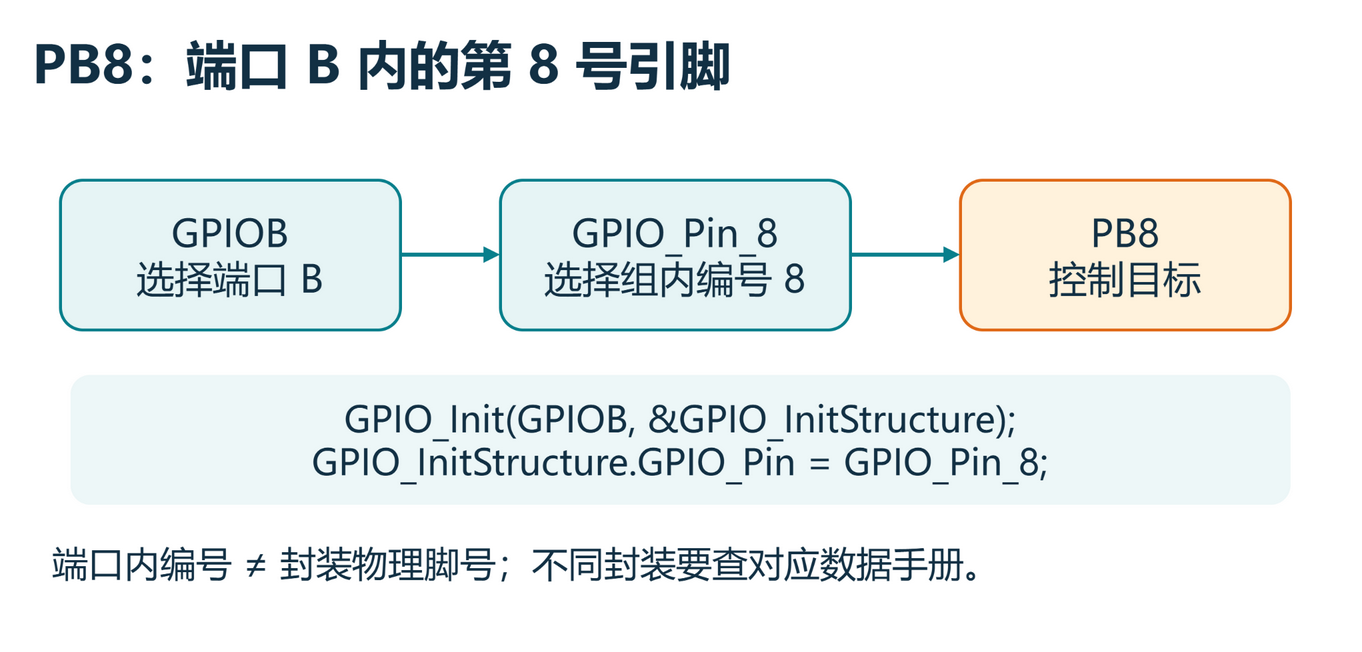

The diagram above was exported from draw.io. Its source (the exported page's mxGraphModel, read from the mxfile embedded in the PNG):
<mxGraphModel adaptiveColors="auto" page="0" pageWidth="1360" pageHeight="650">
  <root>
    <mxCell id="0" />
    <mxCell id="1" parent="0" />
    <mxCell id="background" value="" vertex="1" parent="1" style="rounded=1;whiteSpace=wrap;html=1;align=center;verticalAlign=middle;fontFamily=Microsoft YaHei;fontSize=38;fontColor=#123044;strokeWidth=3;fillColor=#ffffff;strokeColor=none;">
      <mxGeometry x="0" y="0" width="1360" height="650" as="geometry" />
    </mxCell>
    <mxCell id="title" value="PB8：端口 B 内的第 8 号引脚" vertex="1" parent="1" style="rounded=1;whiteSpace=wrap;html=1;align=center;verticalAlign=middle;fontFamily=Microsoft YaHei;fontSize=38;fontColor=#123044;strokeWidth=3;text;fontSize=52;fontStyle=1;strokeColor=none;">
      <mxGeometry x="30" y="25" width="1300" height="90" as="geometry" />
    </mxCell>
    <mxCell id="port" value="GPIOB&lt;br&gt;选择端口 B" vertex="1" parent="1" style="rounded=1;whiteSpace=wrap;html=1;align=center;verticalAlign=middle;fontFamily=Microsoft YaHei;fontSize=38;fontColor=#123044;strokeWidth=3;fillColor=#e6f4f5;strokeColor=#087f8c;">
      <mxGeometry x="60" y="180" width="340" height="150" as="geometry" />
    </mxCell>
    <mxCell id="pin" value="GPIO_Pin_8&lt;br&gt;选择组内编号 8" vertex="1" parent="1" style="rounded=1;whiteSpace=wrap;html=1;align=center;verticalAlign=middle;fontFamily=Microsoft YaHei;fontSize=38;fontColor=#123044;strokeWidth=3;fillColor=#e6f4f5;strokeColor=#087f8c;">
      <mxGeometry x="500" y="180" width="350" height="150" as="geometry" />
    </mxCell>
    <mxCell id="result" value="PB8&lt;br&gt;控制目标" vertex="1" parent="1" style="rounded=1;whiteSpace=wrap;html=1;align=center;verticalAlign=middle;fontFamily=Microsoft YaHei;fontSize=38;fontColor=#123044;strokeWidth=3;fillColor=#fff2dc;strokeColor=#e06917;">
      <mxGeometry x="960" y="180" width="330" height="150" as="geometry" />
    </mxCell>
    <mxCell id="combine" edge="1" source="port" target="pin" parent="1" style="edgeStyle=orthogonalEdgeStyle;rounded=0;html=1;strokeWidth=4;strokeColor=#087f8c;endArrow=block;">
      <mxGeometry relative="1" as="geometry" />
    </mxCell>
    <mxCell id="name" edge="1" source="pin" target="result" parent="1" style="edgeStyle=orthogonalEdgeStyle;rounded=0;html=1;strokeWidth=4;strokeColor=#087f8c;endArrow=block;">
      <mxGeometry relative="1" as="geometry" />
    </mxCell>
    <mxCell id="code" value="GPIO_Init(GPIOB, &amp;GPIO_InitStructure);&lt;br&gt;GPIO_InitStructure.GPIO_Pin = GPIO_Pin_8;" vertex="1" parent="1" style="rounded=1;whiteSpace=wrap;html=1;align=center;verticalAlign=middle;fontFamily=Microsoft YaHei;fontSize=38;fontColor=#123044;strokeWidth=3;fillColor=#edf7f8;strokeColor=none;fontSize=36;">
      <mxGeometry x="70" y="375" width="1220" height="130" as="geometry" />
    </mxCell>
    <mxCell id="warning" value="端口内编号 ≠ 封装物理脚号；不同封装要查对应数据手册。" vertex="1" parent="1" style="rounded=1;whiteSpace=wrap;html=1;align=center;verticalAlign=middle;fontFamily=Microsoft YaHei;fontSize=38;fontColor=#123044;strokeWidth=3;text;fontSize=36;strokeColor=none;">
      <mxGeometry x="50" y="535" width="1260" height="80" as="geometry" />
    </mxCell>
  </root>
</mxGraphModel>